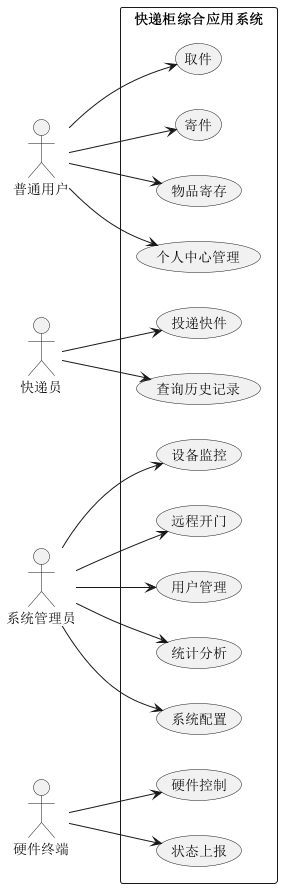

The diagram above was rendered by PlantUML. Its source (embedded in the PNG):
@startuml
left to right direction
actor "普通用户" as User
actor "快递员" as Courier
actor "系统管理员" as Admin
actor "硬件终端" as Hardware

rectangle "快递柜综合应用系统" {
  usecase "取件" as UC1
  usecase "寄件" as UC2
  usecase "物品寄存" as UC3
  usecase "个人中心管理" as UC4
  
  usecase "投递快件" as UC5
  usecase "查询历史记录" as UC6
  
  usecase "设备监控" as UC7
  usecase "远程开门" as UC8
  usecase "用户管理" as UC9
  usecase "统计分析" as UC10
  usecase "系统配置" as UC11
  
  usecase "硬件控制" as UC12
  usecase "状态上报" as UC13
}

User --> UC1
User --> UC2
User --> UC3
User --> UC4

Courier --> UC5
Courier --> UC6

Admin --> UC7
Admin --> UC8
Admin --> UC9
Admin --> UC10
Admin --> UC11

Hardware --> UC12
Hardware --> UC13
@enduml